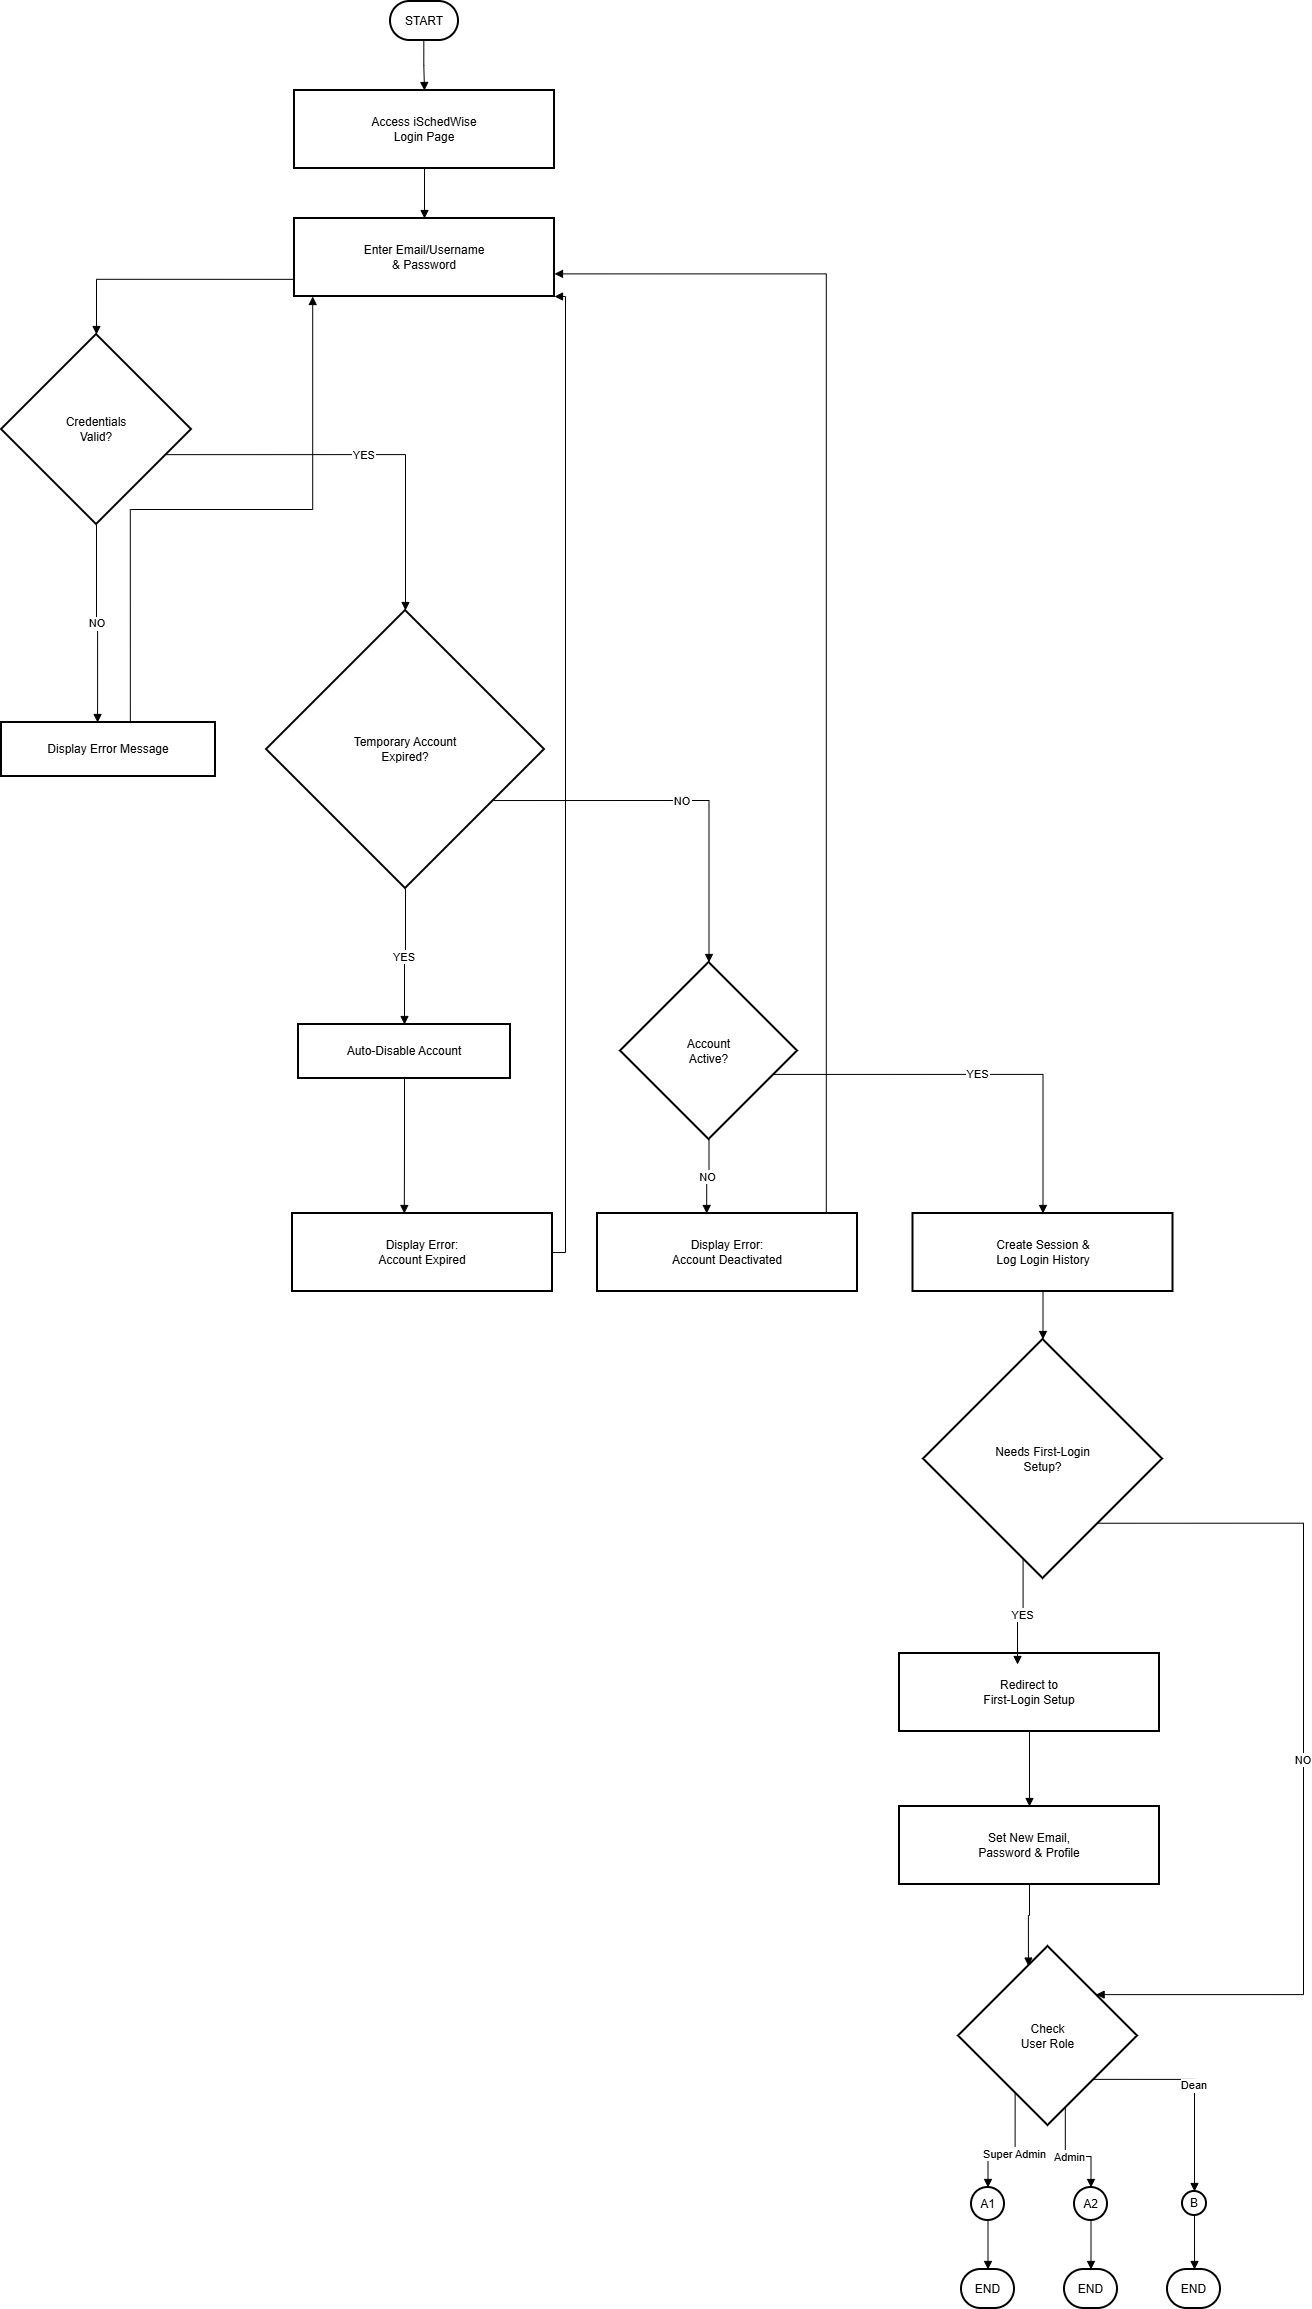

The diagram above was exported from draw.io. Its source (the exported page's mxGraphModel, read from the mxfile embedded in the PNG):
<mxGraphModel dx="2194" dy="1269" grid="0" gridSize="10" guides="1" tooltips="1" connect="1" arrows="1" fold="1" page="1" pageScale="1" pageWidth="850" pageHeight="1100" background="#ffffff" math="0" shadow="0">
  <root>
    <mxCell id="0" />
    <mxCell id="1" parent="0" />
    <mxCell id="tBjOJCQz4JF5Mp_9XnNU-1323" parent="1" style="rounded=1;whiteSpace=wrap;arcSize=50;strokeWidth=2;" value="START" vertex="1">
      <mxGeometry height="39" width="68" x="462" y="20" as="geometry" />
    </mxCell>
    <mxCell id="tBjOJCQz4JF5Mp_9XnNU-1324" parent="1" style="whiteSpace=wrap;strokeWidth=2;" value="Access iSchedWise&#10;Login Page" vertex="1">
      <mxGeometry height="78" width="260" x="366" y="109" as="geometry" />
    </mxCell>
    <mxCell id="tBjOJCQz4JF5Mp_9XnNU-1325" parent="1" style="whiteSpace=wrap;strokeWidth=2;" value="Enter Email/Username&#10;&amp; Password" vertex="1">
      <mxGeometry height="78" width="260" x="366" y="237" as="geometry" />
    </mxCell>
    <mxCell id="tBjOJCQz4JF5Mp_9XnNU-1326" parent="1" style="rhombus;strokeWidth=2;whiteSpace=wrap;" value="Credentials&#10;Valid?" vertex="1">
      <mxGeometry height="190" width="190" x="73" y="353" as="geometry" />
    </mxCell>
    <mxCell id="tBjOJCQz4JF5Mp_9XnNU-1327" parent="1" style="whiteSpace=wrap;strokeWidth=2;" value="Display Error Message" vertex="1">
      <mxGeometry height="54" width="214" x="73" y="741" as="geometry" />
    </mxCell>
    <mxCell id="tBjOJCQz4JF5Mp_9XnNU-1328" parent="1" style="rhombus;strokeWidth=2;whiteSpace=wrap;" value="Temporary Account&#10;Expired?" vertex="1">
      <mxGeometry height="278" width="278" x="338" y="629" as="geometry" />
    </mxCell>
    <mxCell id="tBjOJCQz4JF5Mp_9XnNU-1329" parent="1" style="whiteSpace=wrap;strokeWidth=2;" value="Auto-Disable Account" vertex="1">
      <mxGeometry height="54" width="212" x="370" y="1043" as="geometry" />
    </mxCell>
    <mxCell id="tBjOJCQz4JF5Mp_9XnNU-1330" parent="1" style="whiteSpace=wrap;strokeWidth=2;" value="Display Error:&#10;Account Expired" vertex="1">
      <mxGeometry height="78" width="260" x="364" y="1232" as="geometry" />
    </mxCell>
    <mxCell id="tBjOJCQz4JF5Mp_9XnNU-1331" parent="1" style="rhombus;strokeWidth=2;whiteSpace=wrap;" value="Account&#10;Active?" vertex="1">
      <mxGeometry height="177" width="177" x="692" y="981" as="geometry" />
    </mxCell>
    <mxCell id="tBjOJCQz4JF5Mp_9XnNU-1332" parent="1" style="whiteSpace=wrap;strokeWidth=2;" value="Display Error:&#10;Account Deactivated" vertex="1">
      <mxGeometry height="78" width="260" x="669" y="1232" as="geometry" />
    </mxCell>
    <mxCell id="tBjOJCQz4JF5Mp_9XnNU-1333" parent="1" style="whiteSpace=wrap;strokeWidth=2;" value="Create Session &amp;&#10;Log Login History" vertex="1">
      <mxGeometry height="78" width="260" x="984.5" y="1232" as="geometry" />
    </mxCell>
    <mxCell id="tBjOJCQz4JF5Mp_9XnNU-1334" parent="1" style="rhombus;strokeWidth=2;whiteSpace=wrap;" value="Needs First-Login&#10;Setup?" vertex="1">
      <mxGeometry height="239" width="239" x="995" y="1358" as="geometry" />
    </mxCell>
    <mxCell id="tBjOJCQz4JF5Mp_9XnNU-1335" parent="1" style="whiteSpace=wrap;strokeWidth=2;" value="Redirect to&#10;First-Login Setup" vertex="1">
      <mxGeometry height="78" width="260" x="971" y="1672" as="geometry" />
    </mxCell>
    <mxCell id="tBjOJCQz4JF5Mp_9XnNU-1336" parent="1" style="whiteSpace=wrap;strokeWidth=2;" value="Set New Email,&#10;Password &amp; Profile" vertex="1">
      <mxGeometry height="78" width="260" x="971" y="1825" as="geometry" />
    </mxCell>
    <mxCell id="tBjOJCQz4JF5Mp_9XnNU-1337" parent="1" style="rhombus;strokeWidth=2;whiteSpace=wrap;" value="Check&#10;User Role" vertex="1">
      <mxGeometry height="179" width="179" x="1030" y="1965" as="geometry" />
    </mxCell>
    <mxCell id="tBjOJCQz4JF5Mp_9XnNU-1338" parent="1" style="ellipse;aspect=fixed;strokeWidth=2;whiteSpace=wrap;" value="A1" vertex="1">
      <mxGeometry height="33" width="33" x="1043" y="2206" as="geometry" />
    </mxCell>
    <mxCell id="tBjOJCQz4JF5Mp_9XnNU-1339" parent="1" style="ellipse;aspect=fixed;strokeWidth=2;whiteSpace=wrap;" value="A2" vertex="1">
      <mxGeometry height="33" width="33" x="1146" y="2206" as="geometry" />
    </mxCell>
    <mxCell id="tBjOJCQz4JF5Mp_9XnNU-1340" parent="1" style="ellipse;aspect=fixed;strokeWidth=2;whiteSpace=wrap;" value="B" vertex="1">
      <mxGeometry height="24" width="24" x="1254" y="2210" as="geometry" />
    </mxCell>
    <mxCell id="tBjOJCQz4JF5Mp_9XnNU-1341" parent="1" style="rounded=1;whiteSpace=wrap;arcSize=50;strokeWidth=2;" value="END" vertex="1">
      <mxGeometry height="39" width="53" x="1033" y="2288" as="geometry" />
    </mxCell>
    <mxCell id="tBjOJCQz4JF5Mp_9XnNU-1342" parent="1" style="rounded=1;whiteSpace=wrap;arcSize=50;strokeWidth=2;" value="END" vertex="1">
      <mxGeometry height="39" width="53" x="1136" y="2288" as="geometry" />
    </mxCell>
    <mxCell id="tBjOJCQz4JF5Mp_9XnNU-1343" parent="1" style="rounded=1;whiteSpace=wrap;arcSize=50;strokeWidth=2;" value="END" vertex="1">
      <mxGeometry height="39" width="53" x="1239" y="2288" as="geometry" />
    </mxCell>
    <mxCell id="tBjOJCQz4JF5Mp_9XnNU-1344" edge="1" parent="1" source="tBjOJCQz4JF5Mp_9XnNU-1323" style="startArrow=none;endArrow=block;exitX=0.49;exitY=1;entryX=0.5;entryY=0;rounded=0;edgeStyle=orthogonalEdgeStyle;" target="tBjOJCQz4JF5Mp_9XnNU-1324" value="">
      <mxGeometry relative="1" as="geometry" />
    </mxCell>
    <mxCell id="tBjOJCQz4JF5Mp_9XnNU-1345" edge="1" parent="1" source="tBjOJCQz4JF5Mp_9XnNU-1324" style="startArrow=none;endArrow=block;exitX=0.5;exitY=1;entryX=0.5;entryY=0;rounded=0;edgeStyle=orthogonalEdgeStyle;" target="tBjOJCQz4JF5Mp_9XnNU-1325" value="">
      <mxGeometry relative="1" as="geometry" />
    </mxCell>
    <mxCell id="tBjOJCQz4JF5Mp_9XnNU-1346" edge="1" parent="1" source="tBjOJCQz4JF5Mp_9XnNU-1325" style="startArrow=none;endArrow=block;exitX=0;exitY=0.78;entryX=0.5;entryY=0;rounded=0;edgeStyle=orthogonalEdgeStyle;" target="tBjOJCQz4JF5Mp_9XnNU-1326" value="">
      <mxGeometry relative="1" as="geometry" />
    </mxCell>
    <mxCell id="tBjOJCQz4JF5Mp_9XnNU-1347" edge="1" parent="1" source="tBjOJCQz4JF5Mp_9XnNU-1326" style="startArrow=none;endArrow=block;exitX=0.5;exitY=1;entryX=0.45;entryY=0.01;rounded=0;edgeStyle=orthogonalEdgeStyle;" target="tBjOJCQz4JF5Mp_9XnNU-1327" value="NO">
      <mxGeometry relative="1" as="geometry" />
    </mxCell>
    <mxCell id="tBjOJCQz4JF5Mp_9XnNU-1348" edge="1" parent="1" source="tBjOJCQz4JF5Mp_9XnNU-1327" style="startArrow=none;endArrow=block;exitX=0.6;exitY=0.01;entryX=0.07;entryY=1;rounded=0;edgeStyle=orthogonalEdgeStyle;" target="tBjOJCQz4JF5Mp_9XnNU-1325" value="">
      <mxGeometry relative="1" as="geometry" />
    </mxCell>
    <mxCell id="tBjOJCQz4JF5Mp_9XnNU-1349" edge="1" parent="1" source="tBjOJCQz4JF5Mp_9XnNU-1326" style="startArrow=none;endArrow=block;exitX=1;exitY=0.68;entryX=0.5;entryY=0;rounded=0;edgeStyle=orthogonalEdgeStyle;" target="tBjOJCQz4JF5Mp_9XnNU-1328" value="YES">
      <mxGeometry relative="1" as="geometry" />
    </mxCell>
    <mxCell id="tBjOJCQz4JF5Mp_9XnNU-1350" edge="1" parent="1" source="tBjOJCQz4JF5Mp_9XnNU-1328" style="startArrow=none;endArrow=block;exitX=0.5;exitY=1;entryX=0.5;entryY=0;rounded=0;edgeStyle=orthogonalEdgeStyle;" target="tBjOJCQz4JF5Mp_9XnNU-1329" value="YES">
      <mxGeometry relative="1" as="geometry" />
    </mxCell>
    <mxCell id="tBjOJCQz4JF5Mp_9XnNU-1351" edge="1" parent="1" source="tBjOJCQz4JF5Mp_9XnNU-1329" style="startArrow=none;endArrow=block;exitX=0.5;exitY=1;entryX=0.43;entryY=0;rounded=0;edgeStyle=orthogonalEdgeStyle;" target="tBjOJCQz4JF5Mp_9XnNU-1330" value="">
      <mxGeometry relative="1" as="geometry" />
    </mxCell>
    <mxCell id="tBjOJCQz4JF5Mp_9XnNU-1352" edge="1" parent="1" source="tBjOJCQz4JF5Mp_9XnNU-1330" style="startArrow=none;endArrow=block;exitX=1;exitY=0.5;rounded=0;edgeStyle=orthogonalEdgeStyle;exitDx=0;exitDy=0;entryX=1;entryY=1;entryDx=0;entryDy=0;" target="tBjOJCQz4JF5Mp_9XnNU-1325" value="">
      <mxGeometry relative="1" as="geometry">
        <Array as="points">
          <mxPoint x="637" y="1271" />
          <mxPoint x="637" y="315" />
        </Array>
        <mxPoint x="703" y="377" as="targetPoint" />
      </mxGeometry>
    </mxCell>
    <mxCell id="tBjOJCQz4JF5Mp_9XnNU-1353" edge="1" parent="1" source="tBjOJCQz4JF5Mp_9XnNU-1328" style="startArrow=none;endArrow=block;exitX=1;exitY=0.79;entryX=0.5;entryY=0;rounded=0;edgeStyle=orthogonalEdgeStyle;" target="tBjOJCQz4JF5Mp_9XnNU-1331" value="NO">
      <mxGeometry relative="1" as="geometry" />
    </mxCell>
    <mxCell id="tBjOJCQz4JF5Mp_9XnNU-1354" edge="1" parent="1" source="tBjOJCQz4JF5Mp_9XnNU-1331" style="startArrow=none;endArrow=block;exitX=0.5;exitY=1;entryX=0.42;entryY=0;rounded=0;edgeStyle=orthogonalEdgeStyle;" target="tBjOJCQz4JF5Mp_9XnNU-1332" value="NO">
      <mxGeometry relative="1" as="geometry" />
    </mxCell>
    <mxCell id="tBjOJCQz4JF5Mp_9XnNU-1355" edge="1" parent="1" source="tBjOJCQz4JF5Mp_9XnNU-1332" style="startArrow=none;endArrow=block;exitX=0.88;exitY=0;entryX=1;entryY=0.71;rounded=0;edgeStyle=orthogonalEdgeStyle;" target="tBjOJCQz4JF5Mp_9XnNU-1325" value="">
      <mxGeometry relative="1" as="geometry" />
    </mxCell>
    <mxCell id="tBjOJCQz4JF5Mp_9XnNU-1356" edge="1" parent="1" source="tBjOJCQz4JF5Mp_9XnNU-1331" style="startArrow=none;endArrow=block;exitX=1;exitY=0.68;entryX=0.5;entryY=0;rounded=0;edgeStyle=orthogonalEdgeStyle;" target="tBjOJCQz4JF5Mp_9XnNU-1333" value="YES">
      <mxGeometry relative="1" as="geometry" />
    </mxCell>
    <mxCell id="tBjOJCQz4JF5Mp_9XnNU-1357" edge="1" parent="1" source="tBjOJCQz4JF5Mp_9XnNU-1333" style="startArrow=none;endArrow=block;exitX=0.5;exitY=1;entryX=0.5;entryY=0;rounded=0;edgeStyle=orthogonalEdgeStyle;" target="tBjOJCQz4JF5Mp_9XnNU-1334" value="">
      <mxGeometry relative="1" as="geometry" />
    </mxCell>
    <mxCell id="tBjOJCQz4JF5Mp_9XnNU-1358" edge="1" parent="1" source="tBjOJCQz4JF5Mp_9XnNU-1334" style="startArrow=none;endArrow=block;exitX=0.4;exitY=1;rounded=0;edgeStyle=orthogonalEdgeStyle;entryX=0.454;entryY=0.141;entryDx=0;entryDy=0;entryPerimeter=0;" target="tBjOJCQz4JF5Mp_9XnNU-1335" value="YES">
      <mxGeometry relative="1" as="geometry">
        <mxPoint x="1044" y="1640" as="targetPoint" />
      </mxGeometry>
    </mxCell>
    <mxCell id="tBjOJCQz4JF5Mp_9XnNU-1359" edge="1" parent="1" source="tBjOJCQz4JF5Mp_9XnNU-1335" style="startArrow=none;endArrow=block;exitX=0.5;exitY=1;entryX=0.5;entryY=0;rounded=0;edgeStyle=orthogonalEdgeStyle;" target="tBjOJCQz4JF5Mp_9XnNU-1336" value="">
      <mxGeometry relative="1" as="geometry" />
    </mxCell>
    <mxCell id="tBjOJCQz4JF5Mp_9XnNU-1360" edge="1" parent="1" source="tBjOJCQz4JF5Mp_9XnNU-1336" style="startArrow=none;endArrow=block;exitX=0.5;exitY=1;entryX=0.36;entryY=0;rounded=0;edgeStyle=orthogonalEdgeStyle;" target="tBjOJCQz4JF5Mp_9XnNU-1337" value="">
      <mxGeometry relative="1" as="geometry" />
    </mxCell>
    <mxCell id="tBjOJCQz4JF5Mp_9XnNU-1361" edge="1" parent="1" source="tBjOJCQz4JF5Mp_9XnNU-1334" style="startArrow=none;endArrow=block;exitX=0.93;exitY=1;entryX=1;entryY=0.07;rounded=0;edgeStyle=orthogonalEdgeStyle;" target="tBjOJCQz4JF5Mp_9XnNU-1337" value="NO">
      <mxGeometry relative="1" as="geometry">
        <Array as="points">
          <mxPoint x="1375" y="1542" />
          <mxPoint x="1375" y="2013" />
        </Array>
      </mxGeometry>
    </mxCell>
    <mxCell id="tBjOJCQz4JF5Mp_9XnNU-1362" edge="1" parent="1" source="tBjOJCQz4JF5Mp_9XnNU-1337" style="startArrow=none;endArrow=block;exitX=0.21;exitY=1;entryX=0.5;entryY=-0.01;rounded=0;edgeStyle=orthogonalEdgeStyle;" target="tBjOJCQz4JF5Mp_9XnNU-1338" value="Super Admin">
      <mxGeometry relative="1" as="geometry" />
    </mxCell>
    <mxCell id="tBjOJCQz4JF5Mp_9XnNU-1363" edge="1" parent="1" source="tBjOJCQz4JF5Mp_9XnNU-1337" style="startArrow=none;endArrow=block;exitX=0.62;exitY=1;entryX=0.51;entryY=-0.01;rounded=0;edgeStyle=orthogonalEdgeStyle;" target="tBjOJCQz4JF5Mp_9XnNU-1339" value="Admin">
      <mxGeometry relative="1" as="geometry" />
    </mxCell>
    <mxCell id="tBjOJCQz4JF5Mp_9XnNU-1364" edge="1" parent="1" source="tBjOJCQz4JF5Mp_9XnNU-1337" style="startArrow=none;endArrow=block;exitX=1;exitY=0.97;entryX=0.5;entryY=0;rounded=0;edgeStyle=orthogonalEdgeStyle;" target="tBjOJCQz4JF5Mp_9XnNU-1340" value="Dean">
      <mxGeometry relative="1" as="geometry" />
    </mxCell>
    <mxCell id="tBjOJCQz4JF5Mp_9XnNU-1365" edge="1" parent="1" source="tBjOJCQz4JF5Mp_9XnNU-1338" style="startArrow=none;endArrow=block;exitX=0.5;exitY=0.98;entryX=0.5;entryY=0.01;rounded=0;edgeStyle=orthogonalEdgeStyle;" target="tBjOJCQz4JF5Mp_9XnNU-1341" value="">
      <mxGeometry relative="1" as="geometry" />
    </mxCell>
    <mxCell id="tBjOJCQz4JF5Mp_9XnNU-1366" edge="1" parent="1" source="tBjOJCQz4JF5Mp_9XnNU-1339" style="startArrow=none;endArrow=block;exitX=0.51;exitY=0.98;entryX=0.5;entryY=0.01;rounded=0;edgeStyle=orthogonalEdgeStyle;" target="tBjOJCQz4JF5Mp_9XnNU-1342" value="">
      <mxGeometry relative="1" as="geometry" />
    </mxCell>
    <mxCell id="tBjOJCQz4JF5Mp_9XnNU-1367" edge="1" parent="1" source="tBjOJCQz4JF5Mp_9XnNU-1340" style="startArrow=none;endArrow=block;exitX=0.5;exitY=1;entryX=0.51;entryY=0.01;rounded=0;edgeStyle=orthogonalEdgeStyle;" target="tBjOJCQz4JF5Mp_9XnNU-1343" value="">
      <mxGeometry relative="1" as="geometry" />
    </mxCell>
  </root>
</mxGraphModel>